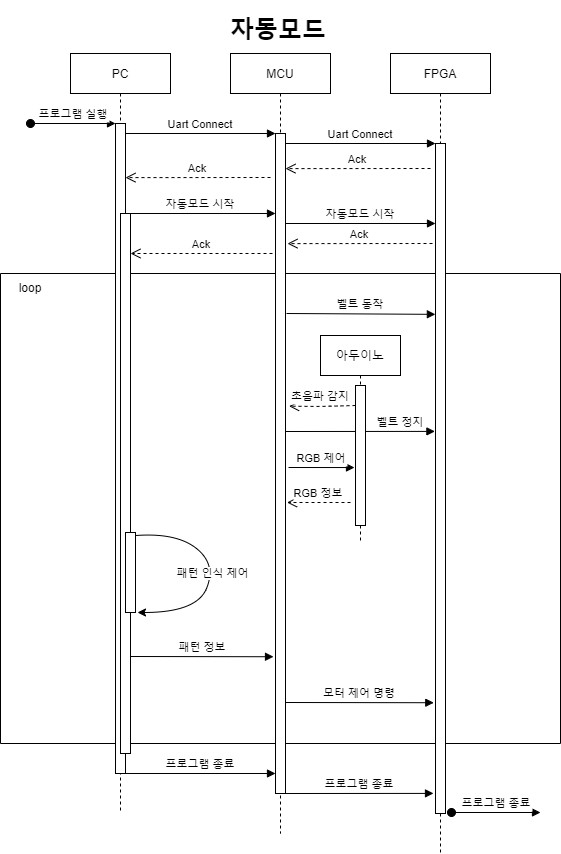

The diagram above was exported from draw.io. Its source (the exported page's mxGraphModel, read from the mxfile embedded in the PNG):
<mxGraphModel dx="1342" dy="865" grid="1" gridSize="10" guides="1" tooltips="1" connect="1" arrows="1" fold="1" page="1" pageScale="1" pageWidth="850" pageHeight="1100" math="0" shadow="0">
  <root>
    <mxCell id="0" />
    <mxCell id="1" parent="0" />
    <mxCell id="3nuBFxr9cyL0pnOWT2aG-5" value="MCU" style="shape=umlLifeline;perimeter=lifelinePerimeter;container=1;collapsible=0;recursiveResize=0;rounded=0;shadow=0;strokeWidth=1;" parent="1" vertex="1">
      <mxGeometry x="270" y="80" width="100" height="780" as="geometry" />
    </mxCell>
    <mxCell id="3nuBFxr9cyL0pnOWT2aG-7" value="Ack" style="verticalAlign=bottom;endArrow=open;dashed=1;endSize=8;shadow=0;strokeWidth=1;entryX=1;entryY=0.169;entryDx=0;entryDy=0;entryPerimeter=0;" parent="3nuBFxr9cyL0pnOWT2aG-5" edge="1">
      <mxGeometry relative="1" as="geometry">
        <mxPoint x="-105" y="120.11000000000001" as="targetPoint" />
        <mxPoint x="40" y="120" as="sourcePoint" />
      </mxGeometry>
    </mxCell>
    <mxCell id="_m5z_2Xifvz2YYpThkbD-2" value="벨트 정지" style="verticalAlign=bottom;endArrow=block;shadow=0;strokeWidth=1;entryX=-0.059;entryY=0.373;entryDx=0;entryDy=0;entryPerimeter=0;" parent="3nuBFxr9cyL0pnOWT2aG-5" edge="1">
      <mxGeometry x="0.5394" relative="1" as="geometry">
        <mxPoint x="55" y="378" as="sourcePoint" />
        <mxPoint x="204.40999999999997" y="377.90999999999997" as="targetPoint" />
        <mxPoint as="offset" />
      </mxGeometry>
    </mxCell>
    <mxCell id="_m5z_2Xifvz2YYpThkbD-8" value="" style="swimlane;startSize=0;" parent="3nuBFxr9cyL0pnOWT2aG-5" vertex="1">
      <mxGeometry x="-230" y="220" width="560" height="470" as="geometry" />
    </mxCell>
    <mxCell id="_m5z_2Xifvz2YYpThkbD-9" value="loop" style="text;html=1;strokeColor=none;fillColor=none;align=center;verticalAlign=middle;whiteSpace=wrap;rounded=0;" parent="_m5z_2Xifvz2YYpThkbD-8" vertex="1">
      <mxGeometry width="60" height="30" as="geometry" />
    </mxCell>
    <mxCell id="_m5z_2Xifvz2YYpThkbD-4" value="초음파 감지" style="verticalAlign=bottom;endArrow=open;dashed=1;endSize=8;shadow=0;strokeWidth=1;entryX=1.357;entryY=0.395;entryDx=0;entryDy=0;entryPerimeter=0;" parent="_m5z_2Xifvz2YYpThkbD-8" edge="1">
      <mxGeometry x="0.0531" y="-1" relative="1" as="geometry">
        <mxPoint x="288.56999999999994" y="132.70000000000005" as="targetPoint" />
        <mxPoint x="355" y="132" as="sourcePoint" />
        <Array as="points">
          <mxPoint x="320" y="133" />
        </Array>
        <mxPoint as="offset" />
      </mxGeometry>
    </mxCell>
    <mxCell id="ayvJse_TxnDcJWh4Cvc9-5" value="아두이노" style="shape=umlLifeline;perimeter=lifelinePerimeter;container=1;collapsible=0;recursiveResize=0;rounded=0;shadow=0;strokeWidth=1;" parent="_m5z_2Xifvz2YYpThkbD-8" vertex="1">
      <mxGeometry x="320" y="62" width="80" height="208" as="geometry" />
    </mxCell>
    <mxCell id="ayvJse_TxnDcJWh4Cvc9-7" value="RGB 정보" style="verticalAlign=bottom;endArrow=open;dashed=1;endSize=8;shadow=0;strokeWidth=1;" parent="ayvJse_TxnDcJWh4Cvc9-5" edge="1">
      <mxGeometry relative="1" as="geometry">
        <mxPoint x="-33.5" y="167" as="targetPoint" />
        <mxPoint x="30" y="167" as="sourcePoint" />
      </mxGeometry>
    </mxCell>
    <mxCell id="ayvJse_TxnDcJWh4Cvc9-8" value="RGB 제어" style="verticalAlign=bottom;endArrow=block;shadow=0;strokeWidth=1;entryX=-0.2;entryY=0.463;entryDx=0;entryDy=0;entryPerimeter=0;" parent="ayvJse_TxnDcJWh4Cvc9-5" edge="1">
      <mxGeometry relative="1" as="geometry">
        <mxPoint x="-32" y="132" as="sourcePoint" />
        <mxPoint x="34" y="132.03999999999996" as="targetPoint" />
      </mxGeometry>
    </mxCell>
    <mxCell id="vWofATn5t4GD9aonur_x-1" value="" style="points=[];perimeter=orthogonalPerimeter;rounded=0;shadow=0;strokeWidth=1;" parent="ayvJse_TxnDcJWh4Cvc9-5" vertex="1">
      <mxGeometry x="35" y="50" width="10" height="140" as="geometry" />
    </mxCell>
    <mxCell id="_m5z_2Xifvz2YYpThkbD-5" value="패턴 정보" style="verticalAlign=bottom;endArrow=block;shadow=0;strokeWidth=1;entryX=-0.2;entryY=0.864;entryDx=0;entryDy=0;entryPerimeter=0;" parent="_m5z_2Xifvz2YYpThkbD-8" edge="1">
      <mxGeometry relative="1" as="geometry">
        <mxPoint x="130" y="383" as="sourcePoint" />
        <mxPoint x="273.0000000000001" y="383.2399999999998" as="targetPoint" />
      </mxGeometry>
    </mxCell>
    <mxCell id="3nuBFxr9cyL0pnOWT2aG-6" value="" style="points=[];perimeter=orthogonalPerimeter;rounded=0;shadow=0;strokeWidth=1;" parent="3nuBFxr9cyL0pnOWT2aG-5" vertex="1">
      <mxGeometry x="45" y="80" width="10" height="660" as="geometry" />
    </mxCell>
    <mxCell id="3nuBFxr9cyL0pnOWT2aG-1" value="PC" style="shape=umlLifeline;perimeter=lifelinePerimeter;container=1;collapsible=0;recursiveResize=0;rounded=0;shadow=0;strokeWidth=1;" parent="1" vertex="1">
      <mxGeometry x="110" y="80" width="100" height="760" as="geometry" />
    </mxCell>
    <mxCell id="3nuBFxr9cyL0pnOWT2aG-2" value="" style="points=[];perimeter=orthogonalPerimeter;rounded=0;shadow=0;strokeWidth=1;" parent="3nuBFxr9cyL0pnOWT2aG-1" vertex="1">
      <mxGeometry x="45" y="70" width="10" height="650" as="geometry" />
    </mxCell>
    <mxCell id="3nuBFxr9cyL0pnOWT2aG-3" value="프로그램 실행" style="verticalAlign=bottom;startArrow=oval;endArrow=block;startSize=8;shadow=0;strokeWidth=1;" parent="3nuBFxr9cyL0pnOWT2aG-1" target="3nuBFxr9cyL0pnOWT2aG-2" edge="1">
      <mxGeometry relative="1" as="geometry">
        <mxPoint x="-40" y="70" as="sourcePoint" />
      </mxGeometry>
    </mxCell>
    <mxCell id="wdBfQSyG3NQb84y_nXzb-25" value="" style="points=[];perimeter=orthogonalPerimeter;rounded=0;shadow=0;strokeWidth=1;" parent="3nuBFxr9cyL0pnOWT2aG-1" vertex="1">
      <mxGeometry x="50" y="160" width="10" height="540" as="geometry" />
    </mxCell>
    <mxCell id="3nuBFxr9cyL0pnOWT2aG-8" value="Uart Connect" style="verticalAlign=bottom;endArrow=block;entryX=0;entryY=0;shadow=0;strokeWidth=1;" parent="1" source="3nuBFxr9cyL0pnOWT2aG-2" target="3nuBFxr9cyL0pnOWT2aG-6" edge="1">
      <mxGeometry relative="1" as="geometry">
        <mxPoint x="275" y="160" as="sourcePoint" />
      </mxGeometry>
    </mxCell>
    <mxCell id="0siDe6eC40Ggt91VJmqC-4" value="FPGA" style="shape=umlLifeline;perimeter=lifelinePerimeter;container=1;collapsible=0;recursiveResize=0;rounded=0;shadow=0;strokeWidth=1;" parent="1" vertex="1">
      <mxGeometry x="430" y="80" width="100" height="800" as="geometry" />
    </mxCell>
    <mxCell id="0siDe6eC40Ggt91VJmqC-5" value="" style="points=[];perimeter=orthogonalPerimeter;rounded=0;shadow=0;strokeWidth=1;" parent="0siDe6eC40Ggt91VJmqC-4" vertex="1">
      <mxGeometry x="45" y="90" width="10" height="670" as="geometry" />
    </mxCell>
    <mxCell id="wdBfQSyG3NQb84y_nXzb-5" value="Uart Connect" style="verticalAlign=bottom;endArrow=block;entryX=0;entryY=0;shadow=0;strokeWidth=1;" parent="0siDe6eC40Ggt91VJmqC-4" edge="1">
      <mxGeometry relative="1" as="geometry">
        <mxPoint x="-105" y="90.00000000000011" as="sourcePoint" />
        <mxPoint x="45" y="90.00000000000011" as="targetPoint" />
      </mxGeometry>
    </mxCell>
    <mxCell id="wdBfQSyG3NQb84y_nXzb-8" value="자동모드 시작" style="verticalAlign=bottom;endArrow=block;entryX=0;entryY=0;shadow=0;strokeWidth=1;" parent="0siDe6eC40Ggt91VJmqC-4" edge="1">
      <mxGeometry relative="1" as="geometry">
        <mxPoint x="-105" y="170" as="sourcePoint" />
        <mxPoint x="45" y="170" as="targetPoint" />
      </mxGeometry>
    </mxCell>
    <mxCell id="wdBfQSyG3NQb84y_nXzb-9" value="Ack" style="verticalAlign=bottom;endArrow=open;dashed=1;endSize=8;shadow=0;strokeWidth=1;entryX=1;entryY=0.169;entryDx=0;entryDy=0;entryPerimeter=0;" parent="0siDe6eC40Ggt91VJmqC-4" edge="1">
      <mxGeometry relative="1" as="geometry">
        <mxPoint x="-103" y="190.11000000000013" as="targetPoint" />
        <mxPoint x="42" y="190" as="sourcePoint" />
      </mxGeometry>
    </mxCell>
    <mxCell id="ayvJse_TxnDcJWh4Cvc9-2" value="벨트 동작" style="verticalAlign=bottom;endArrow=block;shadow=0;strokeWidth=1;entryX=-0.013;entryY=0.255;entryDx=0;entryDy=0;entryPerimeter=0;" parent="0siDe6eC40Ggt91VJmqC-4" target="0siDe6eC40Ggt91VJmqC-5" edge="1">
      <mxGeometry relative="1" as="geometry">
        <mxPoint x="-104" y="260" as="sourcePoint" />
        <mxPoint x="40" y="260" as="targetPoint" />
      </mxGeometry>
    </mxCell>
    <mxCell id="_m5z_2Xifvz2YYpThkbD-11" value="프로그램 종료" style="verticalAlign=bottom;endArrow=block;shadow=0;strokeWidth=1;entryX=-0.2;entryY=0.97;entryDx=0;entryDy=0;entryPerimeter=0;" parent="0siDe6eC40Ggt91VJmqC-4" target="0siDe6eC40Ggt91VJmqC-5" edge="1">
      <mxGeometry relative="1" as="geometry">
        <mxPoint x="-105" y="740" as="sourcePoint" />
        <mxPoint x="42.559999999999945" y="739.8999999999999" as="targetPoint" />
      </mxGeometry>
    </mxCell>
    <mxCell id="wdBfQSyG3NQb84y_nXzb-7" value="자동모드 시작" style="verticalAlign=bottom;endArrow=block;entryX=0;entryY=0;shadow=0;strokeWidth=1;" parent="1" edge="1">
      <mxGeometry relative="1" as="geometry">
        <mxPoint x="165" y="240.0000000000001" as="sourcePoint" />
        <mxPoint x="315" y="240.0000000000001" as="targetPoint" />
      </mxGeometry>
    </mxCell>
    <mxCell id="wdBfQSyG3NQb84y_nXzb-10" value="Ack" style="verticalAlign=bottom;endArrow=open;dashed=1;endSize=8;shadow=0;strokeWidth=1;" parent="1" edge="1">
      <mxGeometry relative="1" as="geometry">
        <mxPoint x="170" y="280" as="targetPoint" />
        <mxPoint x="312" y="280" as="sourcePoint" />
      </mxGeometry>
    </mxCell>
    <mxCell id="wdBfQSyG3NQb84y_nXzb-26" value="&lt;h1&gt;자동모드&lt;/h1&gt;&lt;div&gt;&lt;br&gt;&lt;/div&gt;" style="text;html=1;strokeColor=none;fillColor=none;spacing=5;spacingTop=-20;whiteSpace=wrap;overflow=hidden;rounded=0;" parent="1" vertex="1">
      <mxGeometry x="265" y="37" width="110" height="40" as="geometry" />
    </mxCell>
    <mxCell id="wdBfQSyG3NQb84y_nXzb-22" value="" style="points=[];perimeter=orthogonalPerimeter;rounded=0;shadow=0;strokeWidth=1;" parent="1" vertex="1">
      <mxGeometry x="165" y="559" width="10" height="80" as="geometry" />
    </mxCell>
    <mxCell id="wdBfQSyG3NQb84y_nXzb-24" value="패턴 인식 제어" style="curved=1;endArrow=classic;html=1;rounded=0;exitX=1;exitY=0.013;exitDx=0;exitDy=0;exitPerimeter=0;entryX=1.2;entryY=0.975;entryDx=0;entryDy=0;entryPerimeter=0;" parent="1" edge="1">
      <mxGeometry width="50" height="50" relative="1" as="geometry">
        <mxPoint x="175" y="562.04" as="sourcePoint" />
        <mxPoint x="177" y="639" as="targetPoint" />
        <Array as="points">
          <mxPoint x="216" y="559" />
          <mxPoint x="256" y="591" />
          <mxPoint x="236" y="639" />
        </Array>
      </mxGeometry>
    </mxCell>
    <mxCell id="_m5z_2Xifvz2YYpThkbD-10" value="프로그램 종료" style="verticalAlign=bottom;endArrow=block;shadow=0;strokeWidth=1;exitX=0.9;exitY=1;exitDx=0;exitDy=0;exitPerimeter=0;" parent="1" source="3nuBFxr9cyL0pnOWT2aG-2" edge="1">
      <mxGeometry relative="1" as="geometry">
        <mxPoint x="175" y="800" as="sourcePoint" />
        <mxPoint x="315" y="800" as="targetPoint" />
      </mxGeometry>
    </mxCell>
    <mxCell id="_m5z_2Xifvz2YYpThkbD-12" value="프로그램 종료" style="verticalAlign=bottom;startArrow=oval;endArrow=block;startSize=8;shadow=0;strokeWidth=1;" parent="1" edge="1">
      <mxGeometry relative="1" as="geometry">
        <mxPoint x="491" y="839" as="sourcePoint" />
        <mxPoint x="580" y="839" as="targetPoint" />
      </mxGeometry>
    </mxCell>
    <mxCell id="_m5z_2Xifvz2YYpThkbD-6" value="모터 제어 명령" style="verticalAlign=bottom;endArrow=block;shadow=0;strokeWidth=1;entryX=-0.172;entryY=0.866;entryDx=0;entryDy=0;entryPerimeter=0;" parent="1" edge="1">
      <mxGeometry relative="1" as="geometry">
        <mxPoint x="325" y="729" as="sourcePoint" />
        <mxPoint x="473.2800000000002" y="729.22" as="targetPoint" />
      </mxGeometry>
    </mxCell>
    <mxCell id="wdBfQSyG3NQb84y_nXzb-4" value="Ack" style="verticalAlign=bottom;endArrow=open;dashed=1;endSize=8;shadow=0;strokeWidth=1;entryX=1;entryY=0.169;entryDx=0;entryDy=0;entryPerimeter=0;" parent="1" edge="1">
      <mxGeometry relative="1" as="geometry">
        <mxPoint x="325" y="195.11" as="targetPoint" />
        <mxPoint x="470" y="195" as="sourcePoint" />
      </mxGeometry>
    </mxCell>
  </root>
</mxGraphModel>